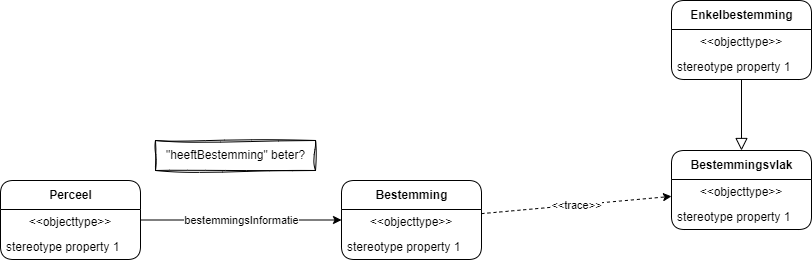

The diagram above was exported from draw.io. Its source (the exported page's mxGraphModel, read from the mxfile embedded in the PNG):
<mxGraphModel dx="1500" dy="703" grid="1" gridSize="10" guides="1" tooltips="1" connect="1" arrows="1" fold="1" page="1" pageScale="1" pageWidth="827" pageHeight="1169" math="0" shadow="0">
  <root>
    <mxCell id="0" />
    <mxCell id="1" parent="0" />
    <mxCell id="8" value="bestemmingsInformatie" style="edgeStyle=none;html=1;" edge="1" parent="1" source="2" target="5">
      <mxGeometry relative="1" as="geometry" />
    </mxCell>
    <mxCell id="2" value="Perceel" style="swimlane;fontStyle=1;align=center;verticalAlign=middle;childLayout=stackLayout;horizontal=1;startSize=29;horizontalStack=0;resizeParent=1;resizeParentMax=0;resizeLast=0;collapsible=0;marginBottom=0;html=1;rounded=1;" vertex="1" parent="1">
      <mxGeometry x="99" y="250" width="140" height="79" as="geometry" />
    </mxCell>
    <mxCell id="3" value="&amp;lt;&amp;lt;objecttype&amp;gt;&amp;gt;" style="text;html=1;strokeColor=none;fillColor=none;align=center;verticalAlign=middle;spacingLeft=4;spacingRight=4;overflow=hidden;rotatable=0;points=[[0,0.5],[1,0.5]];portConstraint=eastwest;" vertex="1" parent="2">
      <mxGeometry y="29" width="140" height="25" as="geometry" />
    </mxCell>
    <mxCell id="4" value="stereotype property 1" style="text;html=1;strokeColor=none;fillColor=none;align=left;verticalAlign=middle;spacingLeft=4;spacingRight=4;overflow=hidden;rotatable=0;points=[[0,0.5],[1,0.5]];portConstraint=eastwest;" vertex="1" parent="2">
      <mxGeometry y="54" width="140" height="25" as="geometry" />
    </mxCell>
    <mxCell id="12" value="&amp;lt;&amp;lt;trace&amp;gt;&amp;gt;" style="edgeStyle=none;html=1;dashed=1;" edge="1" parent="1" source="5" target="15">
      <mxGeometry relative="1" as="geometry" />
    </mxCell>
    <mxCell id="5" value="Bestemming" style="swimlane;fontStyle=1;align=center;verticalAlign=middle;childLayout=stackLayout;horizontal=1;startSize=29;horizontalStack=0;resizeParent=1;resizeParentMax=0;resizeLast=0;collapsible=0;marginBottom=0;html=1;rounded=1;" vertex="1" parent="1">
      <mxGeometry x="440" y="250" width="140" height="79" as="geometry" />
    </mxCell>
    <mxCell id="6" value="&amp;lt;&amp;lt;objecttype&amp;gt;&amp;gt;" style="text;html=1;strokeColor=none;fillColor=none;align=center;verticalAlign=middle;spacingLeft=4;spacingRight=4;overflow=hidden;rotatable=0;points=[[0,0.5],[1,0.5]];portConstraint=eastwest;" vertex="1" parent="5">
      <mxGeometry y="29" width="140" height="25" as="geometry" />
    </mxCell>
    <mxCell id="7" value="stereotype property 1" style="text;html=1;strokeColor=none;fillColor=none;align=left;verticalAlign=middle;spacingLeft=4;spacingRight=4;overflow=hidden;rotatable=0;points=[[0,0.5],[1,0.5]];portConstraint=eastwest;" vertex="1" parent="5">
      <mxGeometry y="54" width="140" height="25" as="geometry" />
    </mxCell>
    <mxCell id="9" value="Enkelbestemming" style="swimlane;fontStyle=1;align=center;verticalAlign=middle;childLayout=stackLayout;horizontal=1;startSize=29;horizontalStack=0;resizeParent=1;resizeParentMax=0;resizeLast=0;collapsible=0;marginBottom=0;html=1;rounded=1;" vertex="1" parent="1">
      <mxGeometry x="770" y="70" width="140" height="79" as="geometry" />
    </mxCell>
    <mxCell id="10" value="&amp;lt;&amp;lt;objecttype&amp;gt;&amp;gt;" style="text;html=1;strokeColor=none;fillColor=none;align=center;verticalAlign=middle;spacingLeft=4;spacingRight=4;overflow=hidden;rotatable=0;points=[[0,0.5],[1,0.5]];portConstraint=eastwest;" vertex="1" parent="9">
      <mxGeometry y="29" width="140" height="25" as="geometry" />
    </mxCell>
    <mxCell id="11" value="stereotype property 1" style="text;html=1;strokeColor=none;fillColor=none;align=left;verticalAlign=middle;spacingLeft=4;spacingRight=4;overflow=hidden;rotatable=0;points=[[0,0.5],[1,0.5]];portConstraint=eastwest;" vertex="1" parent="9">
      <mxGeometry y="54" width="140" height="25" as="geometry" />
    </mxCell>
    <mxCell id="18" style="edgeStyle=none;html=1;endArrow=block;endFill=0;endSize=10;" edge="1" parent="1" source="9" target="15">
      <mxGeometry relative="1" as="geometry" />
    </mxCell>
    <mxCell id="15" value="Bestemmingsvlak" style="swimlane;fontStyle=1;align=center;verticalAlign=middle;childLayout=stackLayout;horizontal=1;startSize=29;horizontalStack=0;resizeParent=1;resizeParentMax=0;resizeLast=0;collapsible=0;marginBottom=0;html=1;rounded=1;" vertex="1" parent="1">
      <mxGeometry x="770" y="220" width="140" height="79" as="geometry" />
    </mxCell>
    <mxCell id="16" value="&amp;lt;&amp;lt;objecttype&amp;gt;&amp;gt;" style="text;html=1;strokeColor=none;fillColor=none;align=center;verticalAlign=middle;spacingLeft=4;spacingRight=4;overflow=hidden;rotatable=0;points=[[0,0.5],[1,0.5]];portConstraint=eastwest;" vertex="1" parent="15">
      <mxGeometry y="29" width="140" height="25" as="geometry" />
    </mxCell>
    <mxCell id="17" value="stereotype property 1" style="text;html=1;strokeColor=none;fillColor=none;align=left;verticalAlign=middle;spacingLeft=4;spacingRight=4;overflow=hidden;rotatable=0;points=[[0,0.5],[1,0.5]];portConstraint=eastwest;" vertex="1" parent="15">
      <mxGeometry y="54" width="140" height="25" as="geometry" />
    </mxCell>
    <mxCell id="19" value="&quot;heeftBestemming&quot; beter?" style="text;html=1;align=center;verticalAlign=middle;resizable=0;points=[];autosize=1;strokeColor=default;fillColor=none;sketch=1;curveFitting=1;jiggle=2;rounded=0;glass=0;" vertex="1" parent="1">
      <mxGeometry x="254" y="210" width="160" height="30" as="geometry" />
    </mxCell>
  </root>
</mxGraphModel>